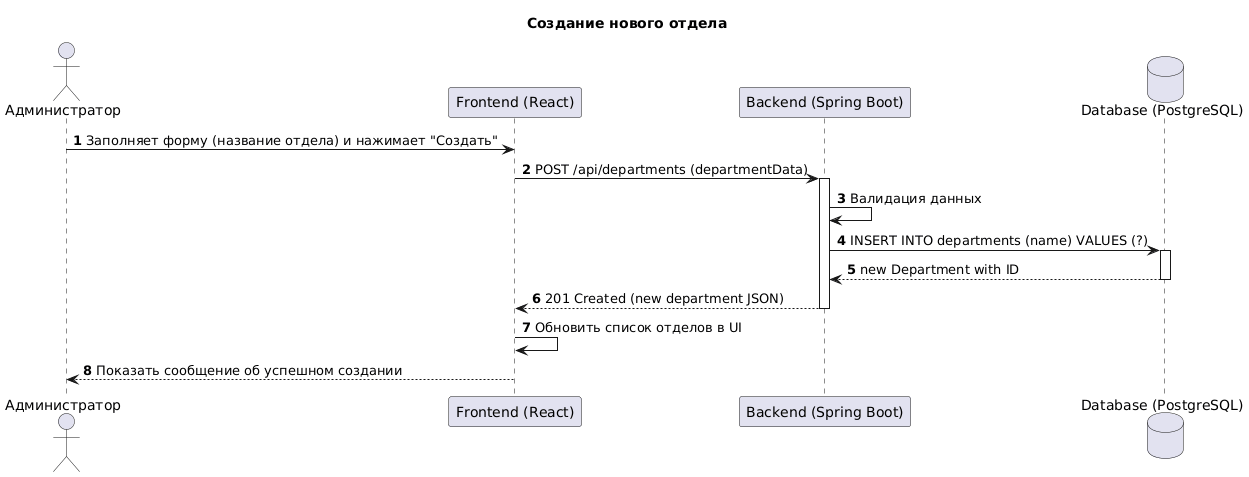

The diagram above was rendered by PlantUML. Its source (embedded in the PNG):
@startuml
title Создание нового отдела

actor Администратор as Admin
participant "Frontend (React)" as FE
participant "Backend (Spring Boot)" as BE
database "Database (PostgreSQL)" as DB

autonumber

Admin -> FE: Заполняет форму (название отдела) и нажимает "Создать"
FE -> BE: POST /api/departments (departmentData)
activate BE

BE -> BE: Валидация данных
BE -> DB: INSERT INTO departments (name) VALUES (?)
activate DB
DB --> BE: new Department with ID
deactivate DB

BE --> FE: 201 Created (new department JSON)
deactivate BE

FE -> FE: Обновить список отделов в UI
FE --> Admin: Показать сообщение об успешном создании
@enduml